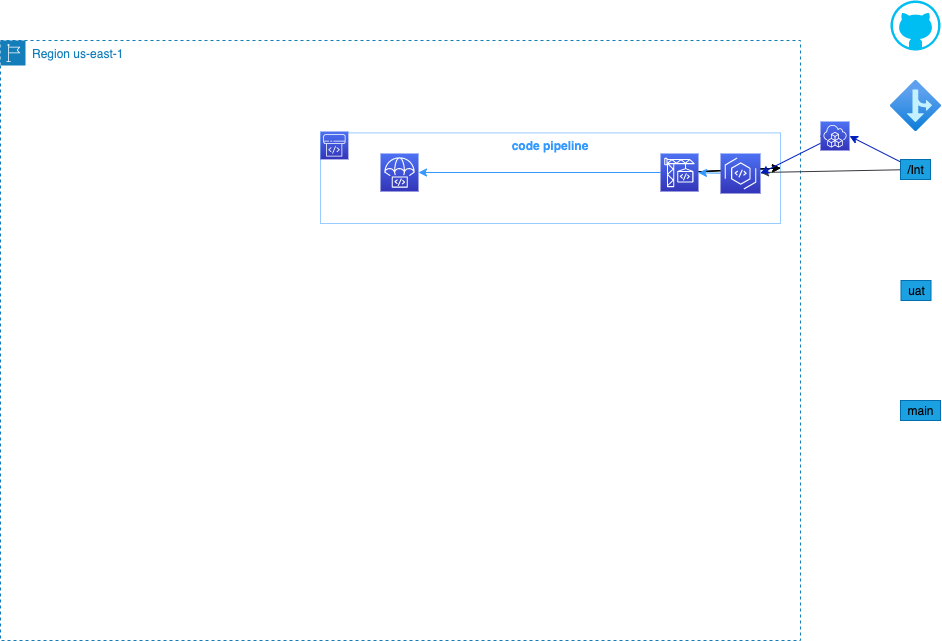

The diagram above was exported from draw.io. Its source (the exported page's mxGraphModel, read from the mxfile embedded in the PNG):
<mxGraphModel dx="1051" dy="780" grid="1" gridSize="10" guides="1" tooltips="1" connect="1" arrows="1" fold="1" page="1" pageScale="1" pageWidth="1100" pageHeight="850" background="#ffffff" math="0" shadow="0">
  <root>
    <mxCell id="0" />
    <mxCell id="1" style="locked=1;" parent="0" />
    <mxCell id="2" value="Untitled Layer" parent="0" />
    <mxCell id="12" value="Region us-east-1" style="points=[[0,0],[0.25,0],[0.5,0],[0.75,0],[1,0],[1,0.25],[1,0.5],[1,0.75],[1,1],[0.75,1],[0.5,1],[0.25,1],[0,1],[0,0.75],[0,0.5],[0,0.25]];outlineConnect=0;gradientColor=none;html=1;whiteSpace=wrap;fontSize=12;fontStyle=0;shape=mxgraph.aws4.group;grIcon=mxgraph.aws4.group_region;strokeColor=#147EBA;fillColor=none;verticalAlign=top;align=left;spacingLeft=30;fontColor=#147EBA;dashed=1;shadow=0;movable=0;resizable=0;rotatable=0;deletable=0;editable=0;connectable=0;" parent="2" vertex="1">
      <mxGeometry x="80" y="80" width="800" height="600" as="geometry" />
    </mxCell>
    <mxCell id="15" value="" style="group;movable=0;resizable=0;rotatable=0;deletable=0;editable=0;connectable=0;" parent="2" vertex="1" connectable="0">
      <mxGeometry x="400" y="171" width="460" height="92" as="geometry" />
    </mxCell>
    <mxCell id="13" value="code pipeline" style="fillColor=none;verticalAlign=top;fontStyle=1;align=center;strokeColor=#99CCFF;fontColor=#3399FF;" parent="15" vertex="1">
      <mxGeometry y="1.393939393939394" width="460" height="90.60606060606061" as="geometry" />
    </mxCell>
    <mxCell id="14" value="" style="points=[[0,0,0],[0.25,0,0],[0.5,0,0],[0.75,0,0],[1,0,0],[0,1,0],[0.25,1,0],[0.5,1,0],[0.75,1,0],[1,1,0],[0,0.25,0],[0,0.5,0],[0,0.75,0],[1,0.25,0],[1,0.5,0],[1,0.75,0]];outlineConnect=0;fontColor=#232F3E;gradientColor=#4D72F3;gradientDirection=north;fillColor=#3334B9;strokeColor=#ffffff;dashed=0;verticalLabelPosition=bottom;verticalAlign=top;align=center;html=1;fontSize=12;fontStyle=0;aspect=fixed;shape=mxgraph.aws4.resourceIcon;resIcon=mxgraph.aws4.codepipeline;" parent="15" vertex="1">
      <mxGeometry width="27.878787878787875" height="27.878787878787875" as="geometry" />
    </mxCell>
    <mxCell id="19" style="edgeStyle=none;html=1;fontColor=#3399FF;" parent="15" source="10" target="13" edge="1">
      <mxGeometry relative="1" as="geometry" />
    </mxCell>
    <mxCell id="21" style="edgeStyle=none;html=1;fontColor=#3399FF;" parent="15" source="10" target="13" edge="1">
      <mxGeometry relative="1" as="geometry" />
    </mxCell>
    <mxCell id="22" value="" style="edgeStyle=none;html=1;fontColor=#3399FF;" parent="15" source="10" target="13" edge="1">
      <mxGeometry relative="1" as="geometry">
        <mxPoint x="320" y="41" as="targetPoint" />
      </mxGeometry>
    </mxCell>
    <mxCell id="23" value="" style="edgeStyle=none;html=1;fontColor=#3399FF;strokeColor=#3399FF;" parent="15" source="10" target="18" edge="1">
      <mxGeometry relative="1" as="geometry">
        <mxPoint x="320" y="41" as="targetPoint" />
      </mxGeometry>
    </mxCell>
    <mxCell id="10" value="" style="points=[[0,0,0],[0.25,0,0],[0.5,0,0],[0.75,0,0],[1,0,0],[0,1,0],[0.25,1,0],[0.5,1,0],[0.75,1,0],[1,1,0],[0,0.25,0],[0,0.5,0],[0,0.75,0],[1,0.25,0],[1,0.5,0],[1,0.75,0]];outlineConnect=0;fontColor=#232F3E;gradientColor=#4D72F3;gradientDirection=north;fillColor=#3334B9;strokeColor=#ffffff;dashed=0;verticalLabelPosition=bottom;verticalAlign=top;align=center;html=1;fontSize=12;fontStyle=0;aspect=fixed;shape=mxgraph.aws4.resourceIcon;resIcon=mxgraph.aws4.codebuild;" parent="15" vertex="1">
      <mxGeometry x="340" y="22" width="38" height="38" as="geometry" />
    </mxCell>
    <mxCell id="18" value="" style="points=[[0,0,0],[0.25,0,0],[0.5,0,0],[0.75,0,0],[1,0,0],[0,1,0],[0.25,1,0],[0.5,1,0],[0.75,1,0],[1,1,0],[0,0.25,0],[0,0.5,0],[0,0.75,0],[1,0.25,0],[1,0.5,0],[1,0.75,0]];outlineConnect=0;fontColor=#232F3E;gradientColor=#4D72F3;gradientDirection=north;fillColor=#3334B9;strokeColor=#ffffff;dashed=0;verticalLabelPosition=bottom;verticalAlign=top;align=center;html=1;fontSize=12;fontStyle=0;aspect=fixed;shape=mxgraph.aws4.resourceIcon;resIcon=mxgraph.aws4.codedeploy;shadow=0;" parent="15" vertex="1">
      <mxGeometry x="60" y="21.999999999999996" width="38" height="38" as="geometry" />
    </mxCell>
    <mxCell id="25" value="" style="edgeStyle=none;html=1;fontColor=#3399FF;strokeColor=#3399FF;" parent="15" source="24" target="10" edge="1">
      <mxGeometry relative="1" as="geometry" />
    </mxCell>
    <mxCell id="24" value="" style="points=[[0,0,0],[0.25,0,0],[0.5,0,0],[0.75,0,0],[1,0,0],[0,1,0],[0.25,1,0],[0.5,1,0],[0.75,1,0],[1,1,0],[0,0.25,0],[0,0.5,0],[0,0.75,0],[1,0.25,0],[1,0.5,0],[1,0.75,0]];outlineConnect=0;fontColor=#232F3E;gradientColor=#4D72F3;gradientDirection=north;fillColor=#3334B9;strokeColor=#ffffff;dashed=0;verticalLabelPosition=bottom;verticalAlign=top;align=center;html=1;fontSize=12;fontStyle=0;aspect=fixed;shape=mxgraph.aws4.resourceIcon;resIcon=mxgraph.aws4.codeartifact;shadow=0;" parent="15" vertex="1">
      <mxGeometry x="400" y="22" width="40" height="40" as="geometry" />
    </mxCell>
    <mxCell id="3" value="" style="verticalLabelPosition=bottom;html=1;verticalAlign=top;align=center;strokeColor=none;fillColor=#00BEF2;shape=mxgraph.azure.github_code;pointerEvents=1;" parent="2" vertex="1">
      <mxGeometry x="970" y="40" width="50" height="50" as="geometry" />
    </mxCell>
    <mxCell id="4" value="" style="aspect=fixed;html=1;points=[];align=center;image;fontSize=12;image=img/lib/azure2/general/Branch.svg;" parent="2" vertex="1">
      <mxGeometry x="970" y="120" width="51" height="51" as="geometry" />
    </mxCell>
    <mxCell id="9" value="" style="edgeStyle=none;html=1;fillColor=#0050ef;strokeColor=#001DBC;entryX=1;entryY=0.5;entryDx=0;entryDy=0;entryPerimeter=0;" parent="2" source="5" target="8" edge="1">
      <mxGeometry relative="1" as="geometry" />
    </mxCell>
    <mxCell id="16" style="edgeStyle=none;html=1;fontColor=#000000;fillColor=#cce5ff;strokeColor=#36393d;" parent="2" source="5" edge="1">
      <mxGeometry relative="1" as="geometry">
        <mxPoint x="840" y="212" as="targetPoint" />
      </mxGeometry>
    </mxCell>
    <mxCell id="5" value="&lt;font color=&quot;#000000&quot;&gt;/Int&lt;/font&gt;" style="text;html=1;align=center;verticalAlign=middle;resizable=0;points=[];autosize=1;strokeColor=#006EAF;fillColor=#1ba1e2;fontColor=#ffffff;" parent="2" vertex="1">
      <mxGeometry x="980" y="199" width="30" height="20" as="geometry" />
    </mxCell>
    <mxCell id="6" value="&lt;font color=&quot;#000000&quot;&gt;uat&lt;/font&gt;" style="text;html=1;align=center;verticalAlign=middle;resizable=0;points=[];autosize=1;strokeColor=#006EAF;fillColor=#1ba1e2;fontColor=#ffffff;" parent="2" vertex="1">
      <mxGeometry x="980.5" y="320" width="30" height="20" as="geometry" />
    </mxCell>
    <mxCell id="7" value="&lt;font color=&quot;#000000&quot;&gt;main&lt;/font&gt;" style="text;html=1;align=center;verticalAlign=middle;resizable=0;points=[];autosize=1;strokeColor=#006EAF;fillColor=#1ba1e2;fontColor=#ffffff;" parent="2" vertex="1">
      <mxGeometry x="980" y="440" width="40" height="20" as="geometry" />
    </mxCell>
    <mxCell id="11" value="" style="edgeStyle=none;html=1;fillColor=#0050ef;strokeColor=#001DBC;entryX=1;entryY=0.5;entryDx=0;entryDy=0;entryPerimeter=0;" parent="2" source="8" target="24" edge="1">
      <mxGeometry relative="1" as="geometry" />
    </mxCell>
    <mxCell id="17" style="edgeStyle=none;html=1;exitX=0;exitY=0.5;exitDx=0;exitDy=0;exitPerimeter=0;fontColor=#000000;" parent="2" source="8" edge="1">
      <mxGeometry relative="1" as="geometry">
        <mxPoint x="920" y="176" as="targetPoint" />
      </mxGeometry>
    </mxCell>
    <mxCell id="8" value="" style="points=[[0,0,0],[0.25,0,0],[0.5,0,0],[0.75,0,0],[1,0,0],[0,1,0],[0.25,1,0],[0.5,1,0],[0.75,1,0],[1,1,0],[0,0.25,0],[0,0.5,0],[0,0.75,0],[1,0.25,0],[1,0.5,0],[1,0.75,0]];outlineConnect=0;fontColor=#232F3E;gradientColor=#4D72F3;gradientDirection=north;fillColor=#3334B9;strokeColor=#ffffff;dashed=0;verticalLabelPosition=bottom;verticalAlign=top;align=center;html=1;fontSize=12;fontStyle=0;aspect=fixed;shape=mxgraph.aws4.resourceIcon;resIcon=mxgraph.aws4.cloud_development_kit;" parent="2" vertex="1">
      <mxGeometry x="900" y="161" width="29" height="29" as="geometry" />
    </mxCell>
  </root>
</mxGraphModel>